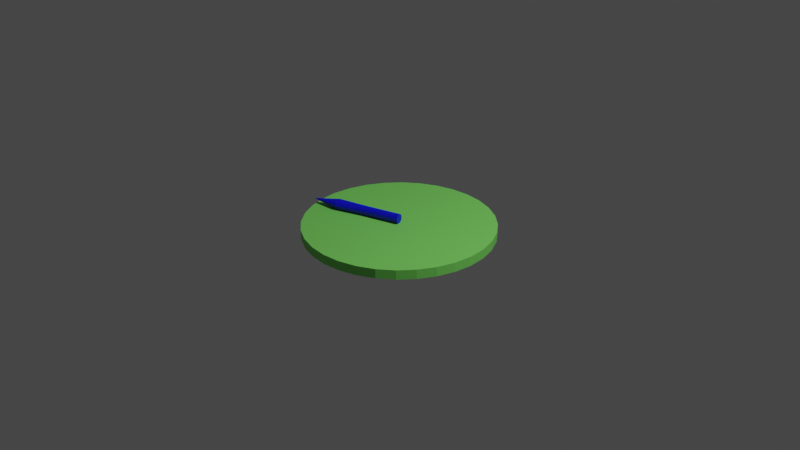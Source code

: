 # Source: arrow.blend  (saved by Blender 2.93.21; exported with 4.5.12 LTS)
import bpy
from mathutils import Matrix  # noqa: F401  (used for matrix-valued properties, if any)

bpy.ops.wm.read_factory_settings(use_empty=True)
scene = bpy.context.scene
scene.name = 'Scene'

# ---- collections
col_collection = bpy.data.collections.new('Collection'); scene.collection.children.link(col_collection)

# ---- materials (node trees are filled in below, after node groups)
mat_material_001 = bpy.data.materials.new('Material.001')
mat_material_001.use_transparent_shadow = False
mat_material_002 = bpy.data.materials.new('Material.002')
mat_material_002.use_transparent_shadow = False

# ---- material node trees
mat_material_001.use_nodes = True; mat_material_001.node_tree.nodes.clear()
_N = mat_material_001.node_tree.nodes; _L = mat_material_001.node_tree.links
n0 = _N.new('ShaderNodeBsdfPrincipled'); n0.name = 'Principled BSDF'; n0.location = (10, 300)
n0.distribution = 'GGX'
n0.subsurface_method = 'BURLEY'
n0.inputs[0].default_value = (0.2137, 0.8, 0.1315, 1.0)
n0.inputs[3].default_value = 1.45
n0.inputs[27].default_value = (0.0, 0.0, 0.0, 1.0)
n0.inputs[28].default_value = 1.0
n1 = _N.new('ShaderNodeOutputMaterial'); n1.name = 'Material Output'; n1.location = (300, 300)
_L.new(n0.outputs[0], n1.inputs[0])
n1.is_active_output = True
mat_material_002.use_nodes = True; mat_material_002.node_tree.nodes.clear()
_N = mat_material_002.node_tree.nodes; _L = mat_material_002.node_tree.links
n0 = _N.new('ShaderNodeBsdfPrincipled'); n0.name = 'Principled BSDF'; n0.location = (10, 300)
n0.distribution = 'GGX'
n0.subsurface_method = 'BURLEY'
n0.inputs[0].default_value = (0.0, 0.002425, 0.8, 1.0)
n0.inputs[3].default_value = 1.45
n0.inputs[27].default_value = (0.0, 0.0, 0.0, 1.0)
n0.inputs[28].default_value = 1.0
n1 = _N.new('ShaderNodeOutputMaterial'); n1.name = 'Material Output'; n1.location = (300, 300)
_L.new(n0.outputs[0], n1.inputs[0])
n1.is_active_output = True

# ---- world
world_world = bpy.data.worlds.new('World'); scene.world = world_world
world_world.use_nodes = True; world_world.node_tree.nodes.clear()
_N = world_world.node_tree.nodes; _L = world_world.node_tree.links
n0 = _N.new('ShaderNodeOutputWorld'); n0.name = 'World Output'; n0.location = (300, 300)
n1 = _N.new('ShaderNodeBackground'); n1.name = 'Background'; n1.location = (10, 300)
n1.inputs[0].default_value = (0.05088, 0.05088, 0.05088, 1.0)
_L.new(n1.outputs[0], n0.inputs[0])
n0.is_active_output = True
world_world.color = (0.05088, 0.05088, 0.05088)
world_world.use_sun_shadow = False
world_world.sun_shadow_jitter_overblur = 0.0

# ---- cameras
cam_camera = bpy.data.cameras.new('Camera')
cam_camera.clip_end = 100.0
cam_camera.ortho_scale = 7.314

# ---- lights
light_light = bpy.data.lights.new('Light', 'POINT')
light_light.transmission_factor = 0.0
light_light.energy = 1000.0
light_light.shadow_soft_size = 0.1
light_light.shadow_maximum_resolution = 0.006
light_light.use_absolute_resolution = True

# ---- meshes
me_cylinder = bpy.data.meshes.new('Cylinder')
me_cylinder.from_pydata([(0.0, 1.0, -1.0), (0.0, 1.0, 1.0), (0.1951, 0.9808, -1.0), (0.1951, 0.9808, 1.0), (0.3827, 0.9239, -1.0), (0.3827, 0.9239, 1.0), (0.5556, 0.8315, -1.0), (0.5556, 0.8315, 1.0), (0.7071, 0.7071, -1.0), (0.7071, 0.7071, 1.0), (0.8315, 0.5556, -1.0), (0.8315, 0.5556, 1.0), (0.9239, 0.3827, -1.0), (0.9239, 0.3827, 1.0), (0.9808, 0.1951, -1.0), (0.9808, 0.1951, 1.0), (1.0, -4.371e-08, -1.0), (1.0, -4.371e-08, 1.0), (0.9808, -0.1951, -1.0), (0.9808, -0.1951, 1.0), (0.9239, -0.3827, -1.0), (0.9239, -0.3827, 1.0), (0.8315, -0.5556, -1.0), (0.8315, -0.5556, 1.0), (0.7071, -0.7071, -1.0), (0.7071, -0.7071, 1.0), (0.5556, -0.8315, -1.0), (0.5556, -0.8315, 1.0), (0.3827, -0.9239, -1.0), (0.3827, -0.9239, 1.0), (0.1951, -0.9808, -1.0), (0.1951, -0.9808, 1.0), (-8.742e-08, -1.0, -1.0), (-8.742e-08, -1.0, 1.0), (-0.1951, -0.9808, -1.0), (-0.1951, -0.9808, 1.0), (-0.3827, -0.9239, -1.0), (-0.3827, -0.9239, 1.0), (-0.5556, -0.8315, -1.0), (-0.5556, -0.8315, 1.0), (-0.7071, -0.7071, -1.0), (-0.7071, -0.7071, 1.0), (-0.8315, -0.5556, -1.0), (-0.8315, -0.5556, 1.0), (-0.9239, -0.3827, -1.0), (-0.9239, -0.3827, 1.0), (-0.9808, -0.1951, -1.0), (-0.9808, -0.1951, 1.0), (-1.0, 1.192e-08, -1.0), (-1.0, 1.192e-08, 1.0), (-0.9808, 0.1951, -1.0), (-0.9808, 0.1951, 1.0), (-0.9239, 0.3827, -1.0), (-0.9239, 0.3827, 1.0), (-0.8315, 0.5556, -1.0), (-0.8315, 0.5556, 1.0), (-0.7071, 0.7071, -1.0), (-0.7071, 0.7071, 1.0), (-0.5556, 0.8315, -1.0), (-0.5556, 0.8315, 1.0), (-0.3827, 0.9239, -1.0), (-0.3827, 0.9239, 1.0), (-0.1951, 0.9808, -1.0), (-0.1951, 0.9808, 1.0)], [], [(0, 1, 3, 2), (2, 3, 5, 4), (4, 5, 7, 6), (6, 7, 9, 8), (8, 9, 11, 10), (10, 11, 13, 12), (12, 13, 15, 14), (14, 15, 17, 16), (16, 17, 19, 18), (18, 19, 21, 20), (20, 21, 23, 22), (22, 23, 25, 24), (24, 25, 27, 26), (26, 27, 29, 28), (28, 29, 31, 30), (30, 31, 33, 32), (32, 33, 35, 34), (34, 35, 37, 36), (36, 37, 39, 38), (38, 39, 41, 40), (40, 41, 43, 42), (42, 43, 45, 44), (44, 45, 47, 46), (46, 47, 49, 48), (48, 49, 51, 50), (50, 51, 53, 52), (52, 53, 55, 54), (54, 55, 57, 56), (56, 57, 59, 58), (58, 59, 61, 60), (3, 1, 63, 61, 59, 57, 55, 53, 51, 49, 47, 45, 43, 41, 39, 37, 35, 33, 31, 29, 27, 25, 23, 21, 19, 17, 15, 13, 11, 9, 7, 5), (60, 61, 63, 62), (62, 63, 1, 0), (0, 2, 4, 6, 8, 10, 12, 14, 16, 18, 20, 22, 24, 26, 28, 30, 32, 34, 36, 38, 40, 42, 44, 46, 48, 50, 52, 54, 56, 58, 60, 62)])
_uv = me_cylinder.uv_layers.new(name='UVMap')
_uv.uv.foreach_set('vector', [1.0, 0.5, 1.0, 1.0, 0.9688, 1.0, 0.9688, 0.5, 0.9688, 0.5, 0.9688, 1.0, 0.9375, 1.0, 0.9375, 0.5, 0.9375, 0.5, 0.9375, 1.0, 0.9062, 1.0, 0.9062, 0.5, 0.9062, 0.5, 0.9062, 1.0, 0.875, 1.0, 0.875, 0.5, 0.875, 0.5, 0.875, 1.0, 0.8438, 1.0, 0.8438, 0.5, 0.8438, 0.5, 0.8438, 1.0, 0.8125, 1.0, 0.8125, 0.5, 0.8125, 0.5, 0.8125, 1.0, 0.7812, 1.0, 0.7812, 0.5, 0.7812, 0.5, 0.7812, 1.0, 0.75, 1.0, 0.75, 0.5, 0.75, 0.5, 0.75, 1.0, 0.7188, 1.0, 0.7188, 0.5, 0.7188, 0.5, 0.7188, 1.0, 0.6875, 1.0, 0.6875, 0.5, 0.6875, 0.5, 0.6875, 1.0, 0.6562, 1.0, 0.6562, 0.5, 0.6562, 0.5, 0.6562, 1.0, 0.625, 1.0, 0.625, 0.5, 0.625, 0.5, 0.625, 1.0, 0.5938, 1.0, 0.5938, 0.5, 0.5938, 0.5, 0.5938, 1.0, 0.5625, 1.0, 0.5625, 0.5, 0.5625, 0.5, 0.5625, 1.0, 0.5312, 1.0, 0.5312, 0.5, 0.5312, 0.5, 0.5312, 1.0, 0.5, 1.0, 0.5, 0.5, 0.5, 0.5, 0.5, 1.0, 0.4688, 1.0, 0.4688, 0.5, 0.4688, 0.5, 0.4688, 1.0, 0.4375, 1.0, 0.4375, 0.5, 0.4375, 0.5, 0.4375, 1.0, 0.4062, 1.0, 0.4062, 0.5, 0.4062, 0.5, 0.4062, 1.0, 0.375, 1.0, 0.375, 0.5, 0.375, 0.5, 0.375, 1.0, 0.3438, 1.0, 0.3438, 0.5, 0.3438, 0.5, 0.3438, 1.0, 0.3125, 1.0, 0.3125, 0.5, 0.3125, 0.5, 0.3125, 1.0, 0.2812, 1.0, 0.2812, 0.5, 0.2812, 0.5, 0.2812, 1.0, 0.25, 1.0, 0.25, 0.5, 0.25, 0.5, 0.25, 1.0, 0.2188, 1.0, 0.2188, 0.5, 0.2188, 0.5, 0.2188, 1.0, 0.1875, 1.0, 0.1875, 0.5, 0.1875, 0.5, 0.1875, 1.0, 0.1562, 1.0, 0.1562, 0.5, 0.1562, 0.5, 0.1562, 1.0, 0.125, 1.0, 0.125, 0.5, 0.125, 0.5, 0.125, 1.0, 0.09375, 1.0, 0.09375, 0.5, 0.09375, 0.5, 0.09375, 1.0, 0.0625, 1.0, 0.0625, 0.5, 0.2968, 0.4854, 0.25, 0.49, 0.2032, 0.4854, 0.1582, 0.4717, 0.1167, 0.4496, 0.08029, 0.4197, 0.05045, 0.3833, 0.02827, 0.3418, 0.01461, 0.2968, 0.01, 0.25, 0.01461, 0.2032, 0.02827, 0.1582, 0.05045, 0.1167, 0.08029, 0.08029, 0.1167, 0.05045, 0.1582, 0.02827, 0.2032, 0.01461, 0.25, 0.01, 0.2968, 0.01461, 0.3418, 0.02827, 0.3833, 0.05045, 0.4197, 0.08029, 0.4496, 0.1167, 0.4717, 0.1582, 0.4854, 0.2032, 0.49, 0.25, 0.4854, 0.2968, 0.4717, 0.3418, 0.4496, 0.3833, 0.4197, 0.4197, 0.3833, 0.4496, 0.3418, 0.4717, 0.0625, 0.5, 0.0625, 1.0, 0.03125, 1.0, 0.03125, 0.5, 0.03125, 0.5, 0.03125, 1.0, 0.0, 1.0, 0.0, 0.5, 0.75, 0.49, 0.7968, 0.4854, 0.8418, 0.4717, 0.8833, 0.4496, 0.9197, 0.4197, 0.9496, 0.3833, 0.9717, 0.3418, 0.9854, 0.2968, 0.99, 0.25, 0.9854, 0.2032, 0.9717, 0.1582, 0.9496, 0.1167, 0.9197, 0.08029, 0.8833, 0.05045, 0.8418, 0.02827, 0.7968, 0.01461, 0.75, 0.01, 0.7032, 0.01461, 0.6582, 0.02827, 0.6167, 0.05045, 0.5803, 0.08029, 0.5504, 0.1167, 0.5283, 0.1582, 0.5146, 0.2032, 0.51, 0.25, 0.5146, 0.2968, 0.5283, 0.3418, 0.5504, 0.3833, 0.5803, 0.4197, 0.6167, 0.4496, 0.6582, 0.4717, 0.7032, 0.4854])
me_cylinder.materials.append(mat_material_001)
me_cylinder.use_remesh_fix_poles = True
me_cylinder.use_remesh_preserve_attributes = False
me_cylinder.update()
me_cylinder_003 = bpy.data.meshes.new('Cylinder.003')
me_cylinder_003.from_pydata([(0.0, 0.09909, -1.0), (0.0, 1.0, 1.0), (0.01933, 0.09718, -1.0), (0.1951, 0.9808, 1.0), (0.03792, 0.09155, -1.0), (0.3827, 0.9239, 1.0), (0.05505, 0.08239, -1.0), (0.5556, 0.8315, 1.0), (0.07007, 0.07007, -1.0), (0.7071, 0.7071, 1.0), (0.08239, 0.05505, -1.0), (0.8315, 0.5556, 1.0), (0.09155, 0.03792, -1.0), (0.9239, 0.3827, 1.0), (0.09718, 0.01933, -1.0), (0.9808, 0.1951, 1.0), (0.09909, 4.607e-09, -1.0), (1.0, -4.371e-08, 1.0), (0.09718, -0.01933, -1.0), (0.9808, -0.1951, 1.0), (0.09155, -0.03792, -1.0), (0.9239, -0.3827, 1.0), (0.08239, -0.05505, -1.0), (0.8315, -0.5556, 1.0), (0.07007, -0.07007, -1.0), (0.7071, -0.7071, 1.0), (0.05505, -0.08239, -1.0), (0.5556, -0.8315, 1.0), (0.03792, -0.09155, -1.0), (0.3827, -0.9239, 1.0), (0.01933, -0.09718, -1.0), (0.1951, -0.9808, 1.0), (-8.663e-09, -0.09909, -1.0), (-8.742e-08, -1.0, 1.0), (-0.01933, -0.09718, -1.0), (-0.1951, -0.9808, 1.0), (-0.03792, -0.09155, -1.0), (-0.3827, -0.9239, 1.0), (-0.05505, -0.08239, -1.0), (-0.5556, -0.8315, 1.0), (-0.07007, -0.07007, -1.0), (-0.7071, -0.7071, 1.0), (-0.08239, -0.05505, -1.0), (-0.8315, -0.5556, 1.0), (-0.09155, -0.03792, -1.0), (-0.9239, -0.3827, 1.0), (-0.09718, -0.01933, -1.0), (-0.9808, -0.1951, 1.0), (-0.09909, 1.012e-08, -1.0), (-1.0, 1.192e-08, 1.0), (-0.09718, 0.01933, -1.0), (-0.9808, 0.1951, 1.0), (-0.09155, 0.03792, -1.0), (-0.9239, 0.3827, 1.0), (-0.08239, 0.05505, -1.0), (-0.8315, 0.5556, 1.0), (-0.07007, 0.07007, -1.0), (-0.7071, 0.7071, 1.0), (-0.05505, 0.08239, -1.0), (-0.5556, 0.8315, 1.0), (-0.03792, 0.09155, -1.0), (-0.3827, 0.9239, 1.0), (-0.01933, 0.09718, -1.0), (-0.1951, 0.9808, 1.0), (-7.299e-08, 1.0, -0.4545), (0.0, 1.0, 0.2121), (0.1951, 0.9808, 0.2121), (0.2728, 0.9808, -0.4546), (0.3827, 0.9239, 0.2121), (0.535, 0.9239, -0.4547), (0.5556, 0.8315, 0.2121), (0.7768, 0.8315, -0.4548), (0.7071, 0.7071, 0.2121), (0.9886, 0.7071, -0.4549), (0.8315, 0.5556, 0.2121), (1.163, 0.5556, -0.455), (0.9239, 0.3827, 0.2121), (1.292, 0.3827, -0.455), (0.9808, 0.1951, 0.2121), (1.371, 0.1951, -0.4551), (1.0, -4.371e-08, 0.2121), (1.398, -4.394e-08, -0.4551), (0.9808, -0.1951, 0.2121), (1.371, -0.1951, -0.4551), (0.9239, -0.3827, 0.2121), (1.292, -0.3827, -0.455), (0.8315, -0.5556, 0.2121), (1.163, -0.5556, -0.455), (0.7071, -0.7071, 0.2121), (0.9886, -0.7071, -0.4549), (0.5556, -0.8315, 0.2121), (0.7768, -0.8315, -0.4548), (0.3827, -0.9239, 0.2121), (0.535, -0.9239, -0.4547), (0.1951, -0.9808, 0.2121), (0.2728, -0.9808, -0.4546), (-8.742e-08, -1.0, 0.2121), (-1.948e-07, -1.0, -0.4545), (-0.1951, -0.9808, 0.2121), (-0.2728, -0.9808, -0.4544), (-0.3827, -0.9239, 0.2121), (-0.535, -0.9239, -0.4543), (-0.5556, -0.8315, 0.2121), (-0.7768, -0.8315, -0.4543), (-0.7071, -0.7071, 0.2121), (-0.9886, -0.7071, -0.4542), (-0.8315, -0.5556, 0.2121), (-1.163, -0.5556, -0.4541), (-0.9239, -0.3827, 0.2121), (-1.292, -0.3827, -0.4541), (-0.9808, -0.1951, 0.2121), (-1.371, -0.1951, -0.454), (-1.0, 1.192e-08, 0.2121), (-1.398, 1.215e-08, -0.454), (-0.9808, 0.1951, 0.2121), (-1.371, 0.1951, -0.454), (-0.9239, 0.3827, 0.2121), (-1.292, 0.3827, -0.4541), (-0.8315, 0.5556, 0.2121), (-1.163, 0.5556, -0.4541), (-0.7071, 0.7071, 0.2121), (-0.9886, 0.7071, -0.4542), (-0.5556, 0.8315, 0.2121), (-0.7768, 0.8315, -0.4543), (-0.3827, 0.9239, 0.2121), (-0.535, 0.9239, -0.4543), (-0.1951, 0.9808, 0.2121), (-0.2728, 0.9808, -0.4544)], [], [(65, 1, 3, 66), (66, 3, 5, 68), (68, 5, 7, 70), (70, 7, 9, 72), (72, 9, 11, 74), (74, 11, 13, 76), (76, 13, 15, 78), (78, 15, 17, 80), (80, 17, 19, 82), (82, 19, 21, 84), (84, 21, 23, 86), (86, 23, 25, 88), (88, 25, 27, 90), (90, 27, 29, 92), (92, 29, 31, 94), (94, 31, 33, 96), (96, 33, 35, 98), (98, 35, 37, 100), (100, 37, 39, 102), (102, 39, 41, 104), (104, 41, 43, 106), (106, 43, 45, 108), (108, 45, 47, 110), (110, 47, 49, 112), (112, 49, 51, 114), (114, 51, 53, 116), (116, 53, 55, 118), (118, 55, 57, 120), (120, 57, 59, 122), (122, 59, 61, 124), (3, 1, 63, 61, 59, 57, 55, 53, 51, 49, 47, 45, 43, 41, 39, 37, 35, 33, 31, 29, 27, 25, 23, 21, 19, 17, 15, 13, 11, 9, 7, 5), (124, 61, 63, 126), (126, 63, 1, 65), (0, 2, 4, 6, 8, 10, 12, 14, 16, 18, 20, 22, 24, 26, 28, 30, 32, 34, 36, 38, 40, 42, 44, 46, 48, 50, 52, 54, 56, 58, 60, 62), (62, 127, 64, 0), (127, 126, 65, 64), (60, 125, 127, 62), (125, 124, 126, 127), (58, 123, 125, 60), (123, 122, 124, 125), (56, 121, 123, 58), (121, 120, 122, 123), (54, 119, 121, 56), (119, 118, 120, 121), (52, 117, 119, 54), (117, 116, 118, 119), (50, 115, 117, 52), (115, 114, 116, 117), (48, 113, 115, 50), (113, 112, 114, 115), (46, 111, 113, 48), (111, 110, 112, 113), (44, 109, 111, 46), (109, 108, 110, 111), (42, 107, 109, 44), (107, 106, 108, 109), (40, 105, 107, 42), (105, 104, 106, 107), (38, 103, 105, 40), (103, 102, 104, 105), (36, 101, 103, 38), (101, 100, 102, 103), (34, 99, 101, 36), (99, 98, 100, 101), (32, 97, 99, 34), (97, 96, 98, 99), (30, 95, 97, 32), (95, 94, 96, 97), (28, 93, 95, 30), (93, 92, 94, 95), (26, 91, 93, 28), (91, 90, 92, 93), (24, 89, 91, 26), (89, 88, 90, 91), (22, 87, 89, 24), (87, 86, 88, 89), (20, 85, 87, 22), (85, 84, 86, 87), (18, 83, 85, 20), (83, 82, 84, 85), (16, 81, 83, 18), (81, 80, 82, 83), (14, 79, 81, 16), (79, 78, 80, 81), (12, 77, 79, 14), (77, 76, 78, 79), (10, 75, 77, 12), (75, 74, 76, 77), (8, 73, 75, 10), (73, 72, 74, 75), (6, 71, 73, 8), (71, 70, 72, 73), (4, 69, 71, 6), (69, 68, 70, 71), (2, 67, 69, 4), (67, 66, 68, 69), (0, 64, 67, 2), (64, 65, 66, 67)])
_uv = me_cylinder_003.uv_layers.new(name='UVMap')
_uv.uv.foreach_set('vector', [1.0, 0.803, 1.0, 1.0, 0.9688, 1.0, 0.9688, 0.803, 0.9688, 0.803, 0.9688, 1.0, 0.9375, 1.0, 0.9375, 0.803, 0.9375, 0.803, 0.9375, 1.0, 0.9062, 1.0, 0.9062, 0.803, 0.9062, 0.803, 0.9062, 1.0, 0.875, 1.0, 0.875, 0.803, 0.875, 0.803, 0.875, 1.0, 0.8438, 1.0, 0.8438, 0.803, 0.8438, 0.803, 0.8438, 1.0, 0.8125, 1.0, 0.8125, 0.803, 0.8125, 0.803, 0.8125, 1.0, 0.7812, 1.0, 0.7812, 0.803, 0.7812, 0.803, 0.7812, 1.0, 0.75, 1.0, 0.75, 0.803, 0.75, 0.803, 0.75, 1.0, 0.7188, 1.0, 0.7188, 0.803, 0.7188, 0.803, 0.7188, 1.0, 0.6875, 1.0, 0.6875, 0.803, 0.6875, 0.803, 0.6875, 1.0, 0.6562, 1.0, 0.6562, 0.803, 0.6562, 0.803, 0.6562, 1.0, 0.625, 1.0, 0.625, 0.803, 0.625, 0.803, 0.625, 1.0, 0.5938, 1.0, 0.5938, 0.803, 0.5938, 0.803, 0.5938, 1.0, 0.5625, 1.0, 0.5625, 0.803, 0.5625, 0.803, 0.5625, 1.0, 0.5312, 1.0, 0.5312, 0.803, 0.5312, 0.803, 0.5312, 1.0, 0.5, 1.0, 0.5, 0.803, 0.5, 0.803, 0.5, 1.0, 0.4688, 1.0, 0.4687, 0.803, 0.4687, 0.803, 0.4688, 1.0, 0.4375, 1.0, 0.4375, 0.803, 0.4375, 0.803, 0.4375, 1.0, 0.4062, 1.0, 0.4063, 0.803, 0.4063, 0.803, 0.4062, 1.0, 0.375, 1.0, 0.375, 0.803, 0.375, 0.803, 0.375, 1.0, 0.3438, 1.0, 0.3438, 0.803, 0.3438, 0.803, 0.3438, 1.0, 0.3125, 1.0, 0.3125, 0.803, 0.3125, 0.803, 0.3125, 1.0, 0.2812, 1.0, 0.2812, 0.803, 0.2812, 0.803, 0.2812, 1.0, 0.25, 1.0, 0.25, 0.803, 0.25, 0.803, 0.25, 1.0, 0.2188, 1.0, 0.2188, 0.803, 0.2188, 0.803, 0.2188, 1.0, 0.1875, 1.0, 0.1875, 0.803, 0.1875, 0.803, 0.1875, 1.0, 0.1562, 1.0, 0.1562, 0.803, 0.1562, 0.803, 0.1562, 1.0, 0.125, 1.0, 0.125, 0.803, 0.125, 0.803, 0.125, 1.0, 0.09375, 1.0, 0.09375, 0.803, 0.09375, 0.803, 0.09375, 1.0, 0.0625, 1.0, 0.0625, 0.803, 0.2968, 0.4854, 0.25, 0.49, 0.2032, 0.4854, 0.1582, 0.4717, 0.1167, 0.4496, 0.08029, 0.4197, 0.05045, 0.3833, 0.02827, 0.3418, 0.01461, 0.2968, 0.01, 0.25, 0.01461, 0.2032, 0.02827, 0.1582, 0.05045, 0.1167, 0.08029, 0.08029, 0.1167, 0.05045, 0.1582, 0.02827, 0.2032, 0.01461, 0.25, 0.01, 0.2968, 0.01461, 0.3418, 0.02827, 0.3833, 0.05045, 0.4197, 0.08029, 0.4496, 0.1167, 0.4717, 0.1582, 0.4854, 0.2032, 0.49, 0.25, 0.4854, 0.2968, 0.4717, 0.3418, 0.4496, 0.3833, 0.4197, 0.4197, 0.3833, 0.4496, 0.3418, 0.4717, 0.0625, 0.803, 0.0625, 1.0, 0.03125, 1.0, 0.03125, 0.803, 0.03125, 0.803, 0.03125, 1.0, 0.0, 1.0, 0.0, 0.803, 0.75, 0.49, 0.7968, 0.4854, 0.8418, 0.4717, 0.8833, 0.4496, 0.9197, 0.4197, 0.9496, 0.3833, 0.9717, 0.3418, 0.9854, 0.2968, 0.99, 0.25, 0.9854, 0.2032, 0.9717, 0.1582, 0.9496, 0.1167, 0.9197, 0.08029, 0.8833, 0.05045, 0.8418, 0.02827, 0.7968, 0.01461, 0.75, 0.01, 0.7032, 0.01461, 0.6582, 0.02827, 0.6167, 0.05045, 0.5803, 0.08029, 0.5504, 0.1167, 0.5283, 0.1582, 0.5146, 0.2032, 0.51, 0.25, 0.5146, 0.2968, 0.5283, 0.3418, 0.5504, 0.3833, 0.5803, 0.4197, 0.6167, 0.4496, 0.6582, 0.4717, 0.7032, 0.4854, 0.03125, 0.5, 0.03125, 0.6364, 0.0, 0.6364, 0.0, 0.5, 0.03125, 0.6364, 0.03125, 0.803, 0.0, 0.803, 0.0, 0.6364, 0.0625, 0.5, 0.0625, 0.6364, 0.03125, 0.6364, 0.03125, 0.5, 0.0625, 0.6364, 0.0625, 0.803, 0.03125, 0.803, 0.03125, 0.6364, 0.09375, 0.5, 0.09375, 0.6364, 0.0625, 0.6364, 0.0625, 0.5, 0.09375, 0.6364, 0.09375, 0.803, 0.0625, 0.803, 0.0625, 0.6364, 0.125, 0.5, 0.125, 0.6364, 0.09375, 0.6364, 0.09375, 0.5, 0.125, 0.6364, 0.125, 0.803, 0.09375, 0.803, 0.09375, 0.6364, 0.1562, 0.5, 0.1562, 0.6364, 0.125, 0.6364, 0.125, 0.5, 0.1562, 0.6364, 0.1562, 0.803, 0.125, 0.803, 0.125, 0.6364, 0.1875, 0.5, 0.1875, 0.6364, 0.1562, 0.6364, 0.1562, 0.5, 0.1875, 0.6364, 0.1875, 0.803, 0.1562, 0.803, 0.1562, 0.6364, 0.2188, 0.5, 0.2188, 0.6364, 0.1875, 0.6364, 0.1875, 0.5, 0.2188, 0.6364, 0.2188, 0.803, 0.1875, 0.803, 0.1875, 0.6364, 0.25, 0.5, 0.25, 0.6364, 0.2188, 0.6364, 0.2188, 0.5, 0.25, 0.6364, 0.25, 0.803, 0.2188, 0.803, 0.2188, 0.6364, 0.2812, 0.5, 0.2812, 0.6364, 0.25, 0.6364, 0.25, 0.5, 0.2812, 0.6364, 0.2812, 0.803, 0.25, 0.803, 0.25, 0.6364, 0.3125, 0.5, 0.3125, 0.6364, 0.2812, 0.6364, 0.2812, 0.5, 0.3125, 0.6364, 0.3125, 0.803, 0.2812, 0.803, 0.2812, 0.6364, 0.3438, 0.5, 0.3438, 0.6364, 0.3125, 0.6364, 0.3125, 0.5, 0.3438, 0.6364, 0.3438, 0.803, 0.3125, 0.803, 0.3125, 0.6364, 0.375, 0.5, 0.375, 0.6364, 0.3438, 0.6364, 0.3438, 0.5, 0.375, 0.6364, 0.375, 0.803, 0.3438, 0.803, 0.3438, 0.6364, 0.4062, 0.5, 0.4063, 0.6364, 0.375, 0.6364, 0.375, 0.5, 0.4063, 0.6364, 0.4063, 0.803, 0.375, 0.803, 0.375, 0.6364, 0.4375, 0.5, 0.4375, 0.6364, 0.4063, 0.6364, 0.4062, 0.5, 0.4375, 0.6364, 0.4375, 0.803, 0.4063, 0.803, 0.4063, 0.6364, 0.4688, 0.5, 0.4688, 0.6364, 0.4375, 0.6364, 0.4375, 0.5, 0.4688, 0.6364, 0.4687, 0.803, 0.4375, 0.803, 0.4375, 0.6364, 0.5, 0.5, 0.5, 0.6364, 0.4688, 0.6364, 0.4688, 0.5, 0.5, 0.6364, 0.5, 0.803, 0.4687, 0.803, 0.4688, 0.6364, 0.5312, 0.5, 0.5312, 0.6364, 0.5, 0.6364, 0.5, 0.5, 0.5312, 0.6364, 0.5312, 0.803, 0.5, 0.803, 0.5, 0.6364, 0.5625, 0.5, 0.5625, 0.6364, 0.5312, 0.6364, 0.5312, 0.5, 0.5625, 0.6364, 0.5625, 0.803, 0.5312, 0.803, 0.5312, 0.6364, 0.5938, 0.5, 0.5938, 0.6364, 0.5625, 0.6364, 0.5625, 0.5, 0.5938, 0.6364, 0.5938, 0.803, 0.5625, 0.803, 0.5625, 0.6364, 0.625, 0.5, 0.625, 0.6364, 0.5938, 0.6364, 0.5938, 0.5, 0.625, 0.6364, 0.625, 0.803, 0.5938, 0.803, 0.5938, 0.6364, 0.6562, 0.5, 0.6562, 0.6364, 0.625, 0.6364, 0.625, 0.5, 0.6562, 0.6364, 0.6562, 0.803, 0.625, 0.803, 0.625, 0.6364, 0.6875, 0.5, 0.6875, 0.6364, 0.6562, 0.6364, 0.6562, 0.5, 0.6875, 0.6364, 0.6875, 0.803, 0.6562, 0.803, 0.6562, 0.6364, 0.7188, 0.5, 0.7188, 0.6364, 0.6875, 0.6364, 0.6875, 0.5, 0.7188, 0.6364, 0.7188, 0.803, 0.6875, 0.803, 0.6875, 0.6364, 0.75, 0.5, 0.75, 0.6364, 0.7188, 0.6364, 0.7188, 0.5, 0.75, 0.6364, 0.75, 0.803, 0.7188, 0.803, 0.7188, 0.6364, 0.7812, 0.5, 0.7812, 0.6364, 0.75, 0.6364, 0.75, 0.5, 0.7812, 0.6364, 0.7812, 0.803, 0.75, 0.803, 0.75, 0.6364, 0.8125, 0.5, 0.8125, 0.6364, 0.7812, 0.6364, 0.7812, 0.5, 0.8125, 0.6364, 0.8125, 0.803, 0.7812, 0.803, 0.7812, 0.6364, 0.8438, 0.5, 0.8438, 0.6364, 0.8125, 0.6364, 0.8125, 0.5, 0.8438, 0.6364, 0.8438, 0.803, 0.8125, 0.803, 0.8125, 0.6364, 0.875, 0.5, 0.875, 0.6364, 0.8438, 0.6364, 0.8438, 0.5, 0.875, 0.6364, 0.875, 0.803, 0.8438, 0.803, 0.8438, 0.6364, 0.9062, 0.5, 0.9062, 0.6364, 0.875, 0.6364, 0.875, 0.5, 0.9062, 0.6364, 0.9062, 0.803, 0.875, 0.803, 0.875, 0.6364, 0.9375, 0.5, 0.9375, 0.6364, 0.9062, 0.6364, 0.9062, 0.5, 0.9375, 0.6364, 0.9375, 0.803, 0.9062, 0.803, 0.9062, 0.6364, 0.9688, 0.5, 0.9688, 0.6364, 0.9375, 0.6364, 0.9375, 0.5, 0.9688, 0.6364, 0.9688, 0.803, 0.9375, 0.803, 0.9375, 0.6364, 1.0, 0.5, 1.0, 0.6364, 0.9688, 0.6364, 0.9688, 0.5, 1.0, 0.6364, 1.0, 0.803, 0.9688, 0.803, 0.9688, 0.6364])
me_cylinder_003.materials.append(mat_material_002)
me_cylinder_003.use_remesh_fix_poles = True
me_cylinder_003.use_remesh_preserve_attributes = False
me_cylinder_003.update()

# ---- objects
ob_light = bpy.data.objects.new('Light', light_light)
ob_camera = bpy.data.objects.new('Camera', cam_camera)
ob_cylinder = bpy.data.objects.new('Cylinder', me_cylinder)
ob_cylinder_001 = bpy.data.objects.new('Cylinder.001', me_cylinder_003)

# ---- transforms, parenting, visibility, modifiers, constraints
ob_light.location = (4.076, 1.005, 5.904)
ob_light.rotation_euler = (0.6503, 0.05522, 1.866)
ob_light.lock_rotations_4d = False
ob_light.empty_display_type = 'ARROWS'
ob_light.color = (0.0, 0.0, 0.0, 0.0)
ob_light.lineart.crease_threshold = 0.0
ob_camera.location = (7.359, -6.926, 4.958)
ob_camera.rotation_euler = (1.109, 0.0, 0.8149)
ob_camera.lock_rotations_4d = False
ob_camera.empty_display_type = 'ARROWS'
ob_camera.color = (0.0, 0.0, 0.0, 0.0)
ob_camera.display_type = 'WIRE'
ob_camera.lineart.crease_threshold = 0.0
ob_cylinder.location = (0.0, 0.0, -0.09748)
ob_cylinder.scale = (1.0, 1.0, 0.05)
ob_cylinder_001.location = (-0.4739, -0.152, 0.0)
ob_cylinder_001.rotation_euler = (1.571, 0.0, 1.875)
ob_cylinder_001.scale = (0.05, 0.05, 0.5)

# ---- collection membership
col_collection.objects.link(ob_light)
col_collection.objects.link(ob_camera)
col_collection.objects.link(ob_cylinder)
col_collection.objects.link(ob_cylinder_001)

# ---- scene / render settings (as saved in the file)
scene.camera = ob_camera
scene.frame_start = 1; scene.frame_end = 250; scene.frame_set(56)
scene.render.engine = 'BLENDER_EEVEE_NEXT'
scene.cycles.use_denoising = False
scene.cycles.samples = 128
scene.cycles.sampling_pattern = 'TABULATED_SOBOL'
scene.cycles.use_adaptive_sampling = False
scene.cycles.use_light_tree = False
scene.view_settings.view_transform = 'Filmic'
bpy.context.view_layer.update()
